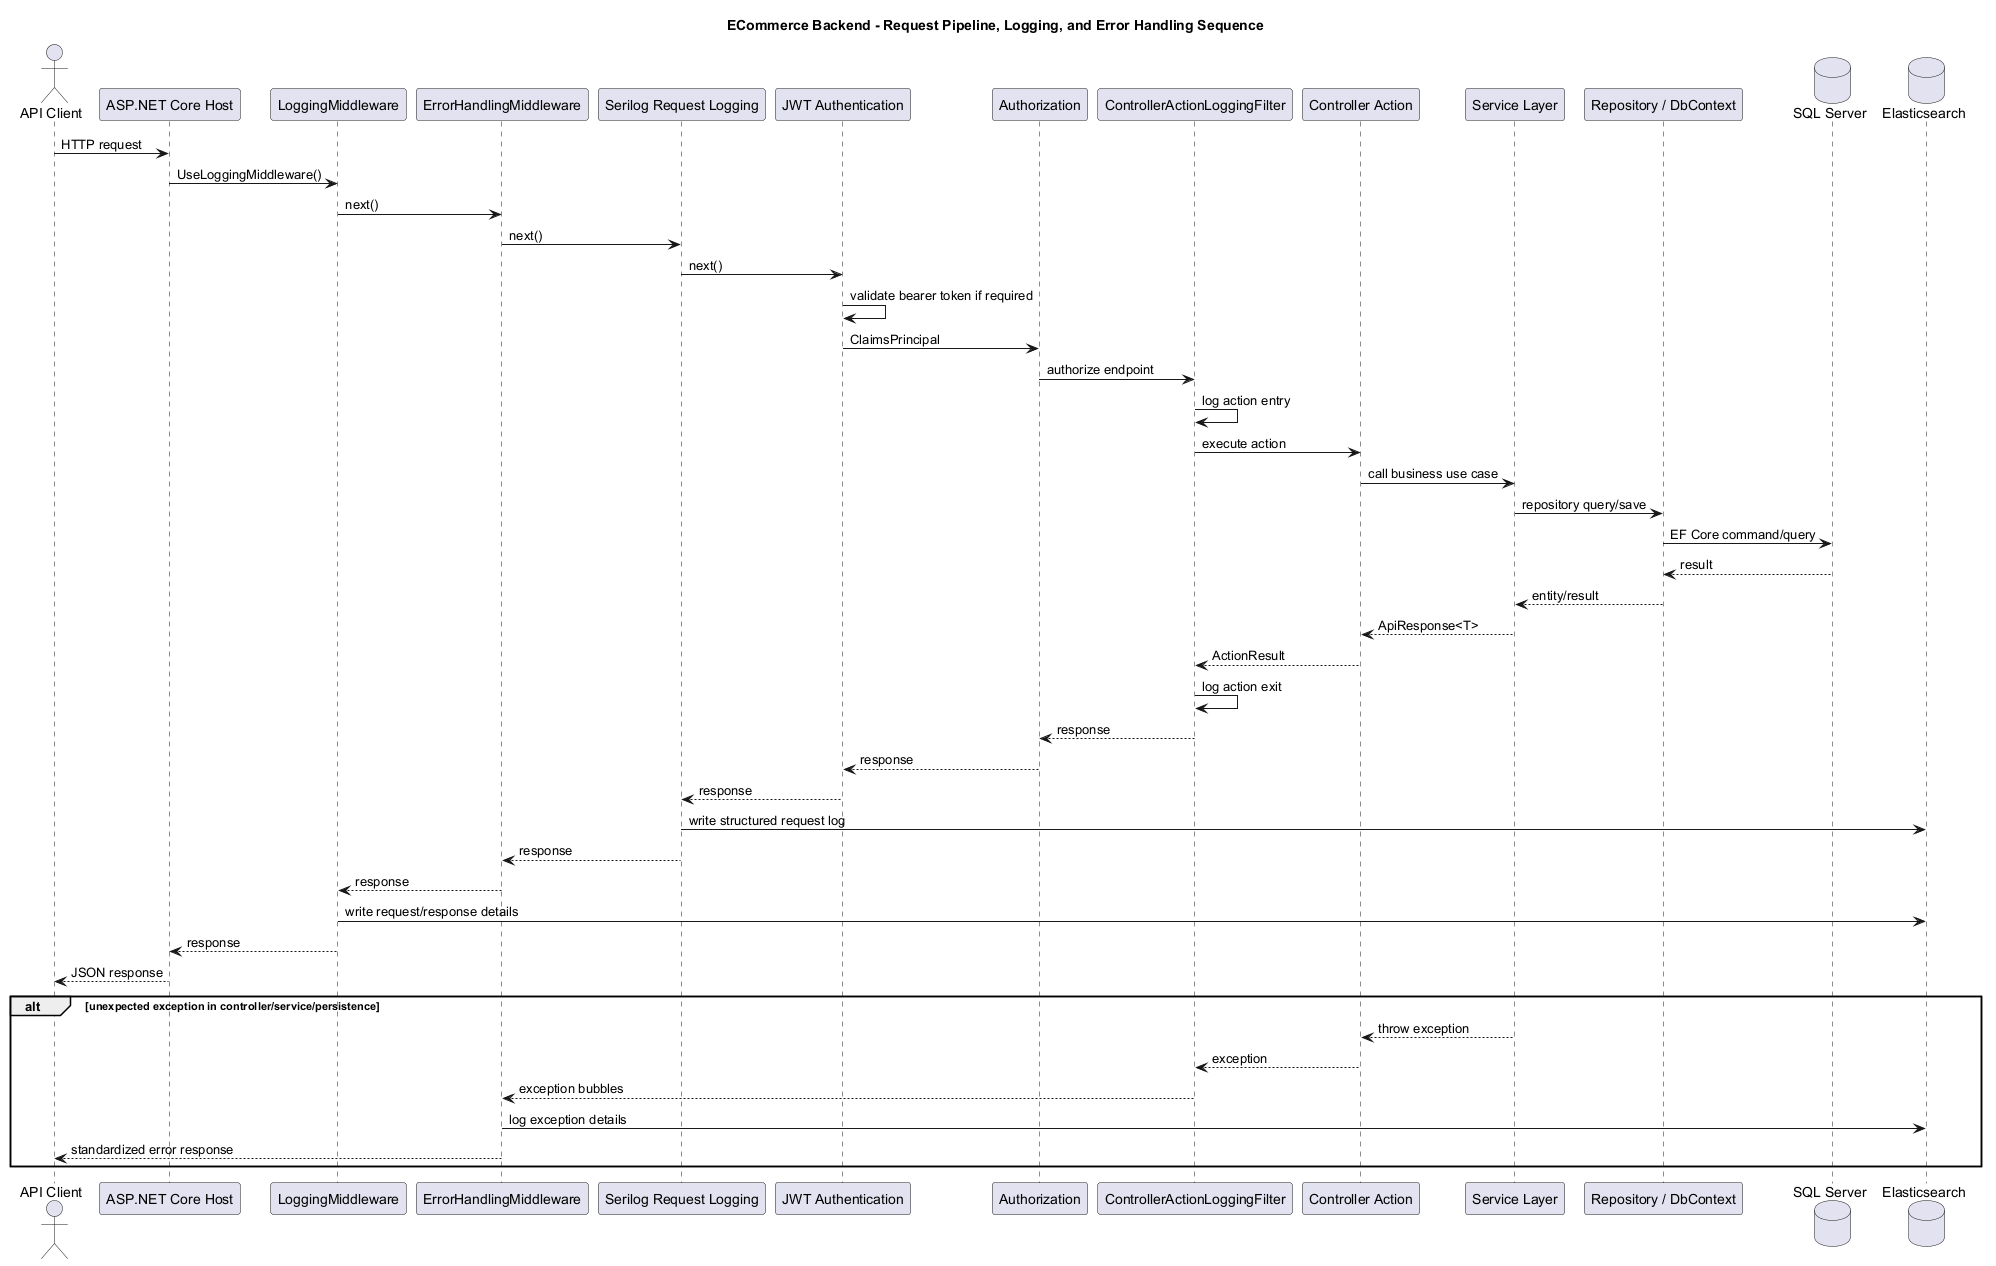

The diagram above was rendered by PlantUML. Its source (embedded in the PNG):
@startuml
title ECommerce Backend - Request Pipeline, Logging, and Error Handling Sequence

skinparam shadowing false

actor "API Client" as Client
participant "ASP.NET Core Host" as Host
participant "LoggingMiddleware" as Logging
participant "ErrorHandlingMiddleware" as ErrorHandling
participant "Serilog Request Logging" as SerilogReq
participant "JWT Authentication" as Auth
participant "Authorization" as Authorization
participant "ControllerActionLoggingFilter" as ActionFilter
participant "Controller Action" as Controller
participant "Service Layer" as Service
participant "Repository / DbContext" as Persistence
database "SQL Server" as SQL
database "Elasticsearch" as ES

Client -> Host : HTTP request
Host -> Logging : UseLoggingMiddleware()
Logging -> ErrorHandling : next()
ErrorHandling -> SerilogReq : next()
SerilogReq -> Auth : next()
Auth -> Auth : validate bearer token if required
Auth -> Authorization : ClaimsPrincipal
Authorization -> ActionFilter : authorize endpoint
ActionFilter -> ActionFilter : log action entry
ActionFilter -> Controller : execute action
Controller -> Service : call business use case
Service -> Persistence : repository query/save
Persistence -> SQL : EF Core command/query
SQL --> Persistence : result
Persistence --> Service : entity/result
Service --> Controller : ApiResponse<T>
Controller --> ActionFilter : ActionResult
ActionFilter -> ActionFilter : log action exit
ActionFilter --> Authorization : response
Authorization --> Auth : response
Auth --> SerilogReq : response
SerilogReq -> ES : write structured request log
SerilogReq --> ErrorHandling : response
ErrorHandling --> Logging : response
Logging -> ES : write request/response details
Logging --> Host : response
Host --> Client : JSON response

alt unexpected exception in controller/service/persistence
  Service --> Controller : throw exception
  Controller --> ActionFilter : exception
  ActionFilter --> ErrorHandling : exception bubbles
  ErrorHandling -> ES : log exception details
  ErrorHandling --> Client : standardized error response
end

@enduml